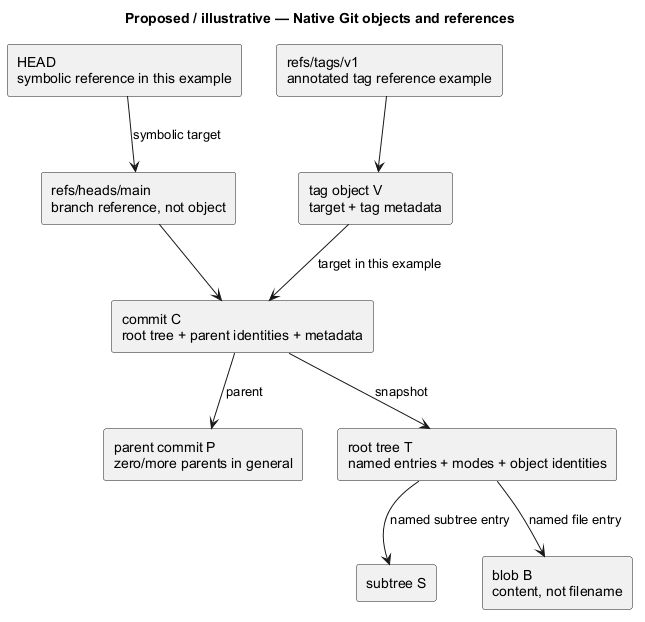

The diagram above was rendered by PlantUML. Its source (embedded in the PNG):
@startuml
' OWNER-MVP-2026-11-04 review: Reference / design method. Native Git/OO/data notation illustration, not a commitment to advanced product features.
title Proposed / illustrative — Native Git objects and references
skinparam backgroundColor white
skinparam shadowing false
skinparam defaultFontName Arial
skinparam classAttributeIconSize 0

rectangle "HEAD\nsymbolic reference in this example" as H
rectangle "refs/heads/main\nbranch reference, not object" as R
rectangle "commit C\nroot tree + parent identities + metadata" as C
rectangle "parent commit P\nzero/more parents in general" as P
rectangle "root tree T\nnamed entries + modes + object identities" as T
rectangle "subtree S" as S
rectangle "blob B\ncontent, not filename" as B
rectangle "refs/tags/v1\nannotated tag reference example" as TR
rectangle "tag object V\ntarget + tag metadata" as V
H --> R : symbolic target
R --> C
C --> P : parent
C --> T : snapshot
T --> S : named subtree entry
T --> B : named file entry
TR --> V
V --> C : target in this example

@enduml